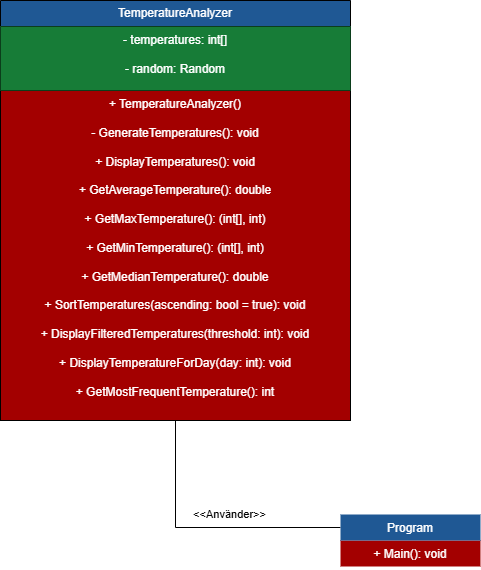

The diagram above was exported from draw.io. Its source (the exported page's mxGraphModel, read from the mxfile embedded in the PNG):
<mxGraphModel dx="591" dy="235" grid="1" gridSize="10" guides="1" tooltips="1" connect="1" arrows="1" fold="1" page="1" pageScale="1" pageWidth="827" pageHeight="1169" math="0" shadow="0">
  <root>
    <mxCell id="0" />
    <mxCell id="1" parent="0" />
    <mxCell id="c_2mT1ZCT27mfHWetNmY-1" value="&lt;font style=&quot;color: rgb(255, 255, 255);&quot;&gt;TemperatureAnalyzer&lt;/font&gt;" style="swimlane;fontStyle=0;childLayout=stackLayout;horizontal=1;startSize=26;fillColor=#1F5894;horizontalStack=0;resizeParent=1;resizeParentMax=0;resizeLast=0;collapsible=1;marginBottom=0;whiteSpace=wrap;html=1;" vertex="1" parent="1">
      <mxGeometry x="280" y="160" width="350" height="90" as="geometry" />
    </mxCell>
    <mxCell id="c_2mT1ZCT27mfHWetNmY-4" value="&lt;font style=&quot;color: rgb(255, 255, 255);&quot;&gt;+ Main(): void&lt;/font&gt;" style="text;strokeColor=none;fillColor=#A30000;align=center;verticalAlign=top;spacingLeft=4;spacingRight=4;overflow=hidden;rotatable=0;points=[[0,0.5],[1,0.5]];portConstraint=eastwest;whiteSpace=wrap;html=1;" vertex="1" parent="1">
      <mxGeometry x="620" y="700" width="140" height="26" as="geometry" />
    </mxCell>
    <mxCell id="c_2mT1ZCT27mfHWetNmY-16" style="edgeStyle=orthogonalEdgeStyle;rounded=0;orthogonalLoop=1;jettySize=auto;html=1;entryX=0.5;entryY=1;entryDx=0;entryDy=0;" edge="1" parent="1" source="c_2mT1ZCT27mfHWetNmY-6" target="c_2mT1ZCT27mfHWetNmY-1">
      <mxGeometry relative="1" as="geometry" />
    </mxCell>
    <mxCell id="c_2mT1ZCT27mfHWetNmY-17" value="&amp;lt;&amp;lt;Använder&amp;gt;&amp;gt;" style="edgeLabel;html=1;align=center;verticalAlign=middle;resizable=0;points=[];" vertex="1" connectable="0" parent="c_2mT1ZCT27mfHWetNmY-16">
      <mxGeometry x="-0.6293" y="1" relative="1" as="geometry">
        <mxPoint y="-14" as="offset" />
      </mxGeometry>
    </mxCell>
    <mxCell id="c_2mT1ZCT27mfHWetNmY-6" value="&lt;font style=&quot;color: rgb(255, 255, 255);&quot;&gt;Program&lt;/font&gt;" style="text;strokeColor=none;fillColor=#1F5894;align=center;verticalAlign=top;spacingLeft=4;spacingRight=4;overflow=hidden;rotatable=0;points=[[0,0.5],[1,0.5]];portConstraint=eastwest;whiteSpace=wrap;html=1;" vertex="1" parent="1">
      <mxGeometry x="620" y="674" width="140" height="26" as="geometry" />
    </mxCell>
    <mxCell id="c_2mT1ZCT27mfHWetNmY-3" value="&lt;div&gt;&lt;font style=&quot;color: rgb(255, 255, 255);&quot;&gt;+ TemperatureAnalyzer()&lt;/font&gt;&lt;/div&gt;&lt;div&gt;&lt;font style=&quot;color: rgb(255, 255, 255);&quot;&gt;&lt;br&gt;&lt;/font&gt;&lt;/div&gt;&lt;div&gt;&lt;font style=&quot;color: rgb(255, 255, 255);&quot;&gt;- GenerateTemperatures(): void&lt;/font&gt;&lt;/div&gt;&lt;div&gt;&lt;font style=&quot;color: rgb(255, 255, 255);&quot;&gt;&lt;br&gt;&lt;/font&gt;&lt;/div&gt;&lt;div&gt;&lt;font style=&quot;color: rgb(255, 255, 255);&quot;&gt;+ DisplayTemperatures(): void&lt;/font&gt;&lt;/div&gt;&lt;div&gt;&lt;font style=&quot;color: rgb(255, 255, 255);&quot;&gt;&lt;br&gt;&lt;/font&gt;&lt;/div&gt;&lt;div&gt;&lt;font style=&quot;color: rgb(255, 255, 255);&quot;&gt;+ GetAverageTemperature(): double&lt;/font&gt;&lt;/div&gt;&lt;div&gt;&lt;font style=&quot;color: rgb(255, 255, 255);&quot;&gt;&lt;br&gt;&lt;/font&gt;&lt;/div&gt;&lt;div&gt;&lt;font style=&quot;color: rgb(255, 255, 255);&quot;&gt;+ GetMaxTemperature(): (int[], int)&lt;/font&gt;&lt;/div&gt;&lt;div&gt;&lt;font style=&quot;color: rgb(255, 255, 255);&quot;&gt;&lt;br&gt;&lt;/font&gt;&lt;/div&gt;&lt;div&gt;&lt;font style=&quot;color: rgb(255, 255, 255);&quot;&gt;+ GetMinTemperature(): (int[], int)&lt;/font&gt;&lt;/div&gt;&lt;div&gt;&lt;font style=&quot;color: rgb(255, 255, 255);&quot;&gt;&lt;br&gt;&lt;/font&gt;&lt;/div&gt;&lt;div&gt;&lt;font style=&quot;color: rgb(255, 255, 255);&quot;&gt;+ GetMedianTemperature(): double&lt;/font&gt;&lt;/div&gt;&lt;div&gt;&lt;font style=&quot;color: rgb(255, 255, 255);&quot;&gt;&lt;br&gt;&lt;/font&gt;&lt;/div&gt;&lt;div&gt;&lt;font style=&quot;color: rgb(255, 255, 255);&quot;&gt;+ SortTemperatures(ascending: bool = true): void&lt;/font&gt;&lt;/div&gt;&lt;div&gt;&lt;font style=&quot;color: rgb(255, 255, 255);&quot;&gt;&lt;br&gt;&lt;/font&gt;&lt;/div&gt;&lt;div&gt;&lt;font style=&quot;color: rgb(255, 255, 255);&quot;&gt;+ DisplayFilteredTemperatures(threshold: int): void&lt;/font&gt;&lt;/div&gt;&lt;div&gt;&lt;font style=&quot;color: rgb(255, 255, 255);&quot;&gt;&lt;br&gt;&lt;/font&gt;&lt;/div&gt;&lt;div&gt;&lt;font style=&quot;color: rgb(255, 255, 255);&quot;&gt;+ DisplayTemperatureForDay(day: int): void&lt;/font&gt;&lt;/div&gt;&lt;div&gt;&lt;font style=&quot;color: rgb(255, 255, 255);&quot;&gt;&lt;br&gt;&lt;/font&gt;&lt;/div&gt;&lt;div&gt;&lt;font style=&quot;color: rgb(255, 255, 255);&quot;&gt;+ GetMostFrequentTemperature(): int&lt;/font&gt;&lt;/div&gt;&lt;div&gt;&lt;br&gt;&lt;/div&gt;" style="text;strokeColor=#000000;fillColor=#A30000;align=center;verticalAlign=top;spacingLeft=4;spacingRight=4;overflow=hidden;rotatable=0;points=[[0,0.5],[1,0.5]];portConstraint=eastwest;whiteSpace=wrap;html=1;" vertex="1" parent="1">
      <mxGeometry x="280" y="250" width="350" height="330" as="geometry" />
    </mxCell>
    <mxCell id="c_2mT1ZCT27mfHWetNmY-2" value="&lt;div&gt;&lt;font style=&quot;color: rgb(255, 255, 255);&quot;&gt;- temperatures: int[]&lt;/font&gt;&lt;/div&gt;&lt;div&gt;&lt;font style=&quot;color: rgb(255, 255, 255);&quot;&gt;&lt;br&gt;&lt;/font&gt;&lt;/div&gt;&lt;div&gt;&lt;font style=&quot;color: rgb(255, 255, 255);&quot;&gt;- random: Random&lt;/font&gt;&lt;/div&gt;&lt;div&gt;&lt;br&gt;&lt;/div&gt;" style="text;strokeColor=none;fillColor=#177C37;align=center;verticalAlign=top;spacingLeft=4;spacingRight=4;overflow=hidden;rotatable=0;points=[[0,0.5],[1,0.5]];portConstraint=eastwest;whiteSpace=wrap;html=1;" vertex="1" parent="1">
      <mxGeometry x="280" y="186" width="350" height="64" as="geometry" />
    </mxCell>
  </root>
</mxGraphModel>